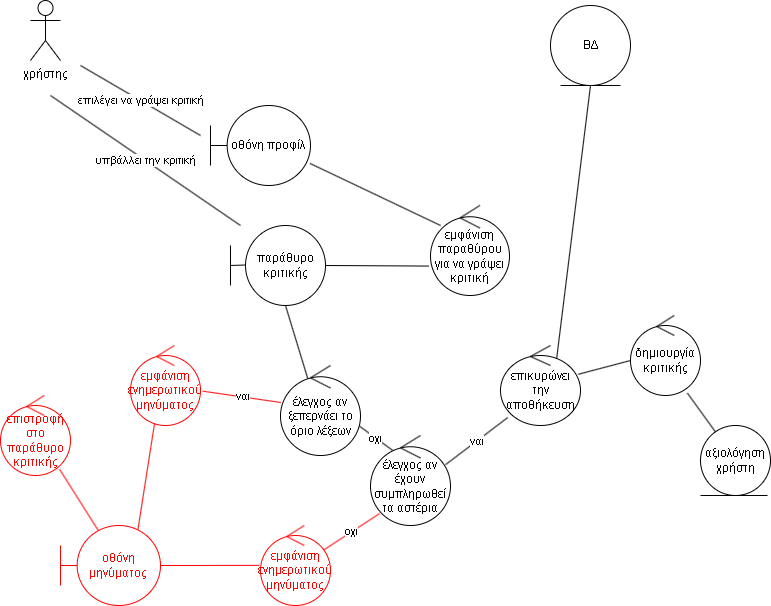

The diagram above was exported from draw.io. Its source (the exported page's mxGraphModel, read from the mxfile embedded in the PNG):
<mxGraphModel dx="1228" dy="629" grid="1" gridSize="10" guides="1" tooltips="1" connect="1" arrows="1" fold="1" page="1" pageScale="1" pageWidth="827" pageHeight="1169" math="0" shadow="0">
  <root>
    <mxCell id="0" />
    <mxCell id="1" parent="0" />
    <mxCell id="TvQpU1DDECIcJuuF-ziT-1" value="χρήστης" style="shape=umlActor;verticalLabelPosition=bottom;verticalAlign=top;html=1;outlineConnect=0;" parent="1" vertex="1">
      <mxGeometry x="60" y="45" width="30" height="60" as="geometry" />
    </mxCell>
    <mxCell id="TvQpU1DDECIcJuuF-ziT-22" value="επιλέγει να γράψει κριτική" style="endArrow=none;html=1;rounded=0;" parent="1" edge="1">
      <mxGeometry width="50" height="50" relative="1" as="geometry">
        <mxPoint x="230" y="180" as="sourcePoint" />
        <mxPoint x="110" y="110" as="targetPoint" />
      </mxGeometry>
    </mxCell>
    <mxCell id="TvQpU1DDECIcJuuF-ziT-31" value="παράθυρο κριτικής" style="ellipse;whiteSpace=wrap;html=1;aspect=fixed;" parent="1" vertex="1">
      <mxGeometry x="275" y="270" width="80" height="80" as="geometry" />
    </mxCell>
    <mxCell id="TvQpU1DDECIcJuuF-ziT-32" value="" style="endArrow=none;html=1;rounded=0;" parent="1" edge="1">
      <mxGeometry width="50" height="50" relative="1" as="geometry">
        <mxPoint x="260" y="310" as="sourcePoint" />
        <mxPoint x="275" y="309.5" as="targetPoint" />
      </mxGeometry>
    </mxCell>
    <mxCell id="TvQpU1DDECIcJuuF-ziT-33" value="" style="endArrow=none;html=1;rounded=0;" parent="1" edge="1">
      <mxGeometry width="50" height="50" relative="1" as="geometry">
        <mxPoint x="260" y="330" as="sourcePoint" />
        <mxPoint x="260" y="290" as="targetPoint" />
      </mxGeometry>
    </mxCell>
    <mxCell id="TvQpU1DDECIcJuuF-ziT-34" value="" style="endArrow=none;html=1;rounded=0;exitX=1;exitY=0.5;exitDx=0;exitDy=0;entryX=-0.024;entryY=0.673;entryDx=0;entryDy=0;entryPerimeter=0;" parent="1" source="TvQpU1DDECIcJuuF-ziT-31" edge="1" target="Hqv099XkB52VYJ3C3I_9-15">
      <mxGeometry width="50" height="50" relative="1" as="geometry">
        <mxPoint x="370" y="330" as="sourcePoint" />
        <mxPoint x="460" y="310" as="targetPoint" />
      </mxGeometry>
    </mxCell>
    <mxCell id="TvQpU1DDECIcJuuF-ziT-35" value="υπβάλλει την κριτική" style="endArrow=none;html=1;rounded=0;" parent="1" edge="1">
      <mxGeometry width="50" height="50" relative="1" as="geometry">
        <mxPoint x="270" y="270" as="sourcePoint" />
        <mxPoint x="80" y="140" as="targetPoint" />
      </mxGeometry>
    </mxCell>
    <mxCell id="TvQpU1DDECIcJuuF-ziT-38" value="οχι" style="endArrow=none;html=1;rounded=0;entryX=0.969;entryY=0.662;entryDx=0;entryDy=0;entryPerimeter=0;exitX=0.279;exitY=0.167;exitDx=0;exitDy=0;exitPerimeter=0;" parent="1" source="Hqv099XkB52VYJ3C3I_9-17" target="Hqv099XkB52VYJ3C3I_9-16" edge="1">
      <mxGeometry width="50" height="50" relative="1" as="geometry">
        <mxPoint x="427.60000000000014" y="490" as="sourcePoint" />
        <mxPoint x="390.79999999999995" y="445.20000000000005" as="targetPoint" />
      </mxGeometry>
    </mxCell>
    <mxCell id="TvQpU1DDECIcJuuF-ziT-40" value="αξιολόγηση χρήστη" style="ellipse;whiteSpace=wrap;html=1;aspect=fixed;" parent="1" vertex="1">
      <mxGeometry x="730" y="470" width="70" height="70" as="geometry" />
    </mxCell>
    <mxCell id="TvQpU1DDECIcJuuF-ziT-41" value="" style="endArrow=none;html=1;rounded=0;entryX=0.5;entryY=1;entryDx=0;entryDy=0;exitX=0.701;exitY=0.171;exitDx=0;exitDy=0;exitPerimeter=0;" parent="1" source="Hqv099XkB52VYJ3C3I_9-14" edge="1" target="Hqv099XkB52VYJ3C3I_9-12">
      <mxGeometry width="50" height="50" relative="1" as="geometry">
        <mxPoint x="588.2842712474621" y="401.71572875253764" as="sourcePoint" />
        <mxPoint x="720" y="100" as="targetPoint" />
        <Array as="points" />
      </mxGeometry>
    </mxCell>
    <mxCell id="TvQpU1DDECIcJuuF-ziT-42" value="" style="endArrow=none;html=1;rounded=0;exitX=0.972;exitY=0.36;exitDx=0;exitDy=0;exitPerimeter=0;entryX=0.02;entryY=0.558;entryDx=0;entryDy=0;entryPerimeter=0;" parent="1" source="Hqv099XkB52VYJ3C3I_9-14" edge="1" target="Hqv099XkB52VYJ3C3I_9-13">
      <mxGeometry width="50" height="50" relative="1" as="geometry">
        <mxPoint x="601.2" y="414" as="sourcePoint" />
        <mxPoint x="665" y="400" as="targetPoint" />
      </mxGeometry>
    </mxCell>
    <mxCell id="TvQpU1DDECIcJuuF-ziT-43" value="" style="endArrow=none;html=1;rounded=0;" parent="1" edge="1">
      <mxGeometry width="50" height="50" relative="1" as="geometry">
        <mxPoint x="730" y="540" as="sourcePoint" />
        <mxPoint x="797" y="540" as="targetPoint" />
      </mxGeometry>
    </mxCell>
    <mxCell id="TvQpU1DDECIcJuuF-ziT-45" value="" style="endArrow=none;html=1;rounded=0;exitX=0.813;exitY=0.97;exitDx=0;exitDy=0;exitPerimeter=0;" parent="1" source="Hqv099XkB52VYJ3C3I_9-13" target="TvQpU1DDECIcJuuF-ziT-40" edge="1">
      <mxGeometry width="50" height="50" relative="1" as="geometry">
        <mxPoint x="729.24" y="426" as="sourcePoint" />
        <mxPoint x="740" y="400" as="targetPoint" />
      </mxGeometry>
    </mxCell>
    <mxCell id="gAIUqOrA6iphY5wcJg3d-3" value="" style="endArrow=none;html=1;rounded=0;exitX=0.357;exitY=0.192;exitDx=0;exitDy=0;exitPerimeter=0;entryX=0.5;entryY=1;entryDx=0;entryDy=0;" parent="1" source="Hqv099XkB52VYJ3C3I_9-16" target="TvQpU1DDECIcJuuF-ziT-31" edge="1">
      <mxGeometry width="50" height="50" relative="1" as="geometry">
        <mxPoint x="333.20000000000005" y="422.79999999999995" as="sourcePoint" />
        <mxPoint x="330" y="350" as="targetPoint" />
      </mxGeometry>
    </mxCell>
    <mxCell id="gAIUqOrA6iphY5wcJg3d-6" value="ναι" style="endArrow=none;html=1;rounded=0;exitX=1.032;exitY=0.571;exitDx=0;exitDy=0;strokeColor=#FF0000;exitPerimeter=0;entryX=0.004;entryY=0.411;entryDx=0;entryDy=0;entryPerimeter=0;" parent="1" source="Hqv099XkB52VYJ3C3I_9-9" edge="1" target="Hqv099XkB52VYJ3C3I_9-16">
      <mxGeometry width="50" height="50" relative="1" as="geometry">
        <mxPoint x="230.00000000000318" y="430" as="sourcePoint" />
        <mxPoint x="310" y="450" as="targetPoint" />
      </mxGeometry>
    </mxCell>
    <mxCell id="gAIUqOrA6iphY5wcJg3d-11" value="ναι" style="endArrow=none;html=1;rounded=0;entryX=0.09;entryY=0.901;entryDx=0;entryDy=0;entryPerimeter=0;exitX=0.938;exitY=0.324;exitDx=0;exitDy=0;exitPerimeter=0;" parent="1" target="Hqv099XkB52VYJ3C3I_9-14" edge="1" source="Hqv099XkB52VYJ3C3I_9-17">
      <mxGeometry width="50" height="50" relative="1" as="geometry">
        <mxPoint x="475" y="510" as="sourcePoint" />
        <mxPoint x="530.9194738979936" y="457.4649413185614" as="targetPoint" />
      </mxGeometry>
    </mxCell>
    <mxCell id="gAIUqOrA6iphY5wcJg3d-12" value="οχι" style="endArrow=none;html=1;rounded=0;strokeColor=#FF0000;exitX=0.896;exitY=0.31;exitDx=0;exitDy=0;exitPerimeter=0;entryX=0.115;entryY=0.867;entryDx=0;entryDy=0;entryPerimeter=0;" parent="1" edge="1" target="Hqv099XkB52VYJ3C3I_9-17" source="Hqv099XkB52VYJ3C3I_9-10">
      <mxGeometry width="50" height="50" relative="1" as="geometry">
        <mxPoint x="360" y="600" as="sourcePoint" />
        <mxPoint x="410" y="550" as="targetPoint" />
      </mxGeometry>
    </mxCell>
    <mxCell id="gAIUqOrA6iphY5wcJg3d-24" value="" style="endArrow=none;html=1;rounded=0;entryX=1;entryY=0.5;entryDx=0;entryDy=0;exitX=-0.018;exitY=0.498;exitDx=0;exitDy=0;strokeColor=#FF0000;entryPerimeter=0;exitPerimeter=0;" parent="1" source="Hqv099XkB52VYJ3C3I_9-10" target="Hqv099XkB52VYJ3C3I_9-8" edge="1">
      <mxGeometry width="50" height="50" relative="1" as="geometry">
        <mxPoint x="280" y="610.0000000000002" as="sourcePoint" />
        <mxPoint x="190" y="610.0000000000002" as="targetPoint" />
      </mxGeometry>
    </mxCell>
    <mxCell id="Hqv099XkB52VYJ3C3I_9-1" value="" style="endArrow=none;html=1;rounded=0;entryX=0.127;entryY=0.222;entryDx=0;entryDy=0;exitX=0.995;exitY=0.724;exitDx=0;exitDy=0;exitPerimeter=0;entryPerimeter=0;" edge="1" parent="1" source="Hqv099XkB52VYJ3C3I_9-11" target="Hqv099XkB52VYJ3C3I_9-15">
      <mxGeometry width="50" height="50" relative="1" as="geometry">
        <mxPoint x="360" y="210" as="sourcePoint" />
        <mxPoint x="471.7157287525383" y="281.7157287525383" as="targetPoint" />
      </mxGeometry>
    </mxCell>
    <mxCell id="Hqv099XkB52VYJ3C3I_9-3" value="" style="endArrow=none;html=1;rounded=0;exitX=0.773;exitY=0.063;exitDx=0;exitDy=0;exitPerimeter=0;strokeColor=#FF0000;entryX=0.346;entryY=0.96;entryDx=0;entryDy=0;entryPerimeter=0;" edge="1" parent="1" source="Hqv099XkB52VYJ3C3I_9-8" target="Hqv099XkB52VYJ3C3I_9-9">
      <mxGeometry width="50" height="50" relative="1" as="geometry">
        <mxPoint x="162.55999999999995" y="569.3600000000001" as="sourcePoint" />
        <mxPoint x="190" y="470" as="targetPoint" />
      </mxGeometry>
    </mxCell>
    <mxCell id="Hqv099XkB52VYJ3C3I_9-5" value="επιστροφή στο παράθυρο κριτικής" style="ellipse;shape=umlControl;whiteSpace=wrap;html=1;strokeColor=#FF0000;fontColor=#FF0000;" vertex="1" parent="1">
      <mxGeometry x="30" y="440" width="70" height="80" as="geometry" />
    </mxCell>
    <mxCell id="Hqv099XkB52VYJ3C3I_9-7" value="" style="endArrow=none;html=1;rounded=0;entryX=0.845;entryY=0.923;entryDx=0;entryDy=0;entryPerimeter=0;fontColor=#FF0000;strokeColor=#FF0000;exitX=0.378;exitY=0.063;exitDx=0;exitDy=0;exitPerimeter=0;" edge="1" parent="1" source="Hqv099XkB52VYJ3C3I_9-8" target="Hqv099XkB52VYJ3C3I_9-5">
      <mxGeometry width="50" height="50" relative="1" as="geometry">
        <mxPoint x="128.68746921255456" y="576.1506863964105" as="sourcePoint" />
        <mxPoint x="70" y="530" as="targetPoint" />
      </mxGeometry>
    </mxCell>
    <mxCell id="Hqv099XkB52VYJ3C3I_9-8" value="οθόνη μηνύματος" style="shape=umlBoundary;whiteSpace=wrap;html=1;fontColor=#FF0000;strokeColor=#FF0000;" vertex="1" parent="1">
      <mxGeometry x="90" y="570" width="100" height="80" as="geometry" />
    </mxCell>
    <mxCell id="Hqv099XkB52VYJ3C3I_9-9" value="εμφάνιση ενημερωτικού μηνύματος" style="ellipse;shape=umlControl;whiteSpace=wrap;html=1;fontColor=#FF0000;strokeColor=#FF0000;" vertex="1" parent="1">
      <mxGeometry x="160" y="390" width="70" height="80" as="geometry" />
    </mxCell>
    <mxCell id="Hqv099XkB52VYJ3C3I_9-10" value="εμφάνιση ενημερωτικού μηνύματος" style="ellipse;shape=umlControl;whiteSpace=wrap;html=1;fontColor=#FF0000;strokeColor=#FF0000;" vertex="1" parent="1">
      <mxGeometry x="290" y="570" width="70" height="80" as="geometry" />
    </mxCell>
    <mxCell id="Hqv099XkB52VYJ3C3I_9-11" value="οθόνη προφίλ" style="shape=umlBoundary;whiteSpace=wrap;html=1;" vertex="1" parent="1">
      <mxGeometry x="240" y="150" width="100" height="80" as="geometry" />
    </mxCell>
    <mxCell id="Hqv099XkB52VYJ3C3I_9-12" value="ΒΔ" style="ellipse;shape=umlEntity;whiteSpace=wrap;html=1;" vertex="1" parent="1">
      <mxGeometry x="580" y="50" width="80" height="80" as="geometry" />
    </mxCell>
    <mxCell id="Hqv099XkB52VYJ3C3I_9-13" value="δημιουργία κριτικής" style="ellipse;shape=umlControl;whiteSpace=wrap;html=1;" vertex="1" parent="1">
      <mxGeometry x="660" y="360" width="70" height="80" as="geometry" />
    </mxCell>
    <mxCell id="Hqv099XkB52VYJ3C3I_9-14" value="επικυρώνει την αποθήκευση" style="ellipse;shape=umlControl;whiteSpace=wrap;html=1;" vertex="1" parent="1">
      <mxGeometry x="530" y="390" width="80" height="80" as="geometry" />
    </mxCell>
    <mxCell id="Hqv099XkB52VYJ3C3I_9-15" value="εμφάνιση παραθύρου για να γράψει κριτική" style="ellipse;shape=umlControl;whiteSpace=wrap;html=1;" vertex="1" parent="1">
      <mxGeometry x="460" y="250" width="79" height="90" as="geometry" />
    </mxCell>
    <mxCell id="Hqv099XkB52VYJ3C3I_9-16" value="έλεγχος αν ξεπερνάει το όριο λέξεων" style="ellipse;shape=umlControl;whiteSpace=wrap;html=1;" vertex="1" parent="1">
      <mxGeometry x="310" y="410" width="80" height="90" as="geometry" />
    </mxCell>
    <mxCell id="Hqv099XkB52VYJ3C3I_9-17" value="έλεγχος αν έχουν συμπληρωθεί τα αστέρια" style="ellipse;shape=umlControl;whiteSpace=wrap;html=1;" vertex="1" parent="1">
      <mxGeometry x="400" y="480" width="80" height="90" as="geometry" />
    </mxCell>
  </root>
</mxGraphModel>